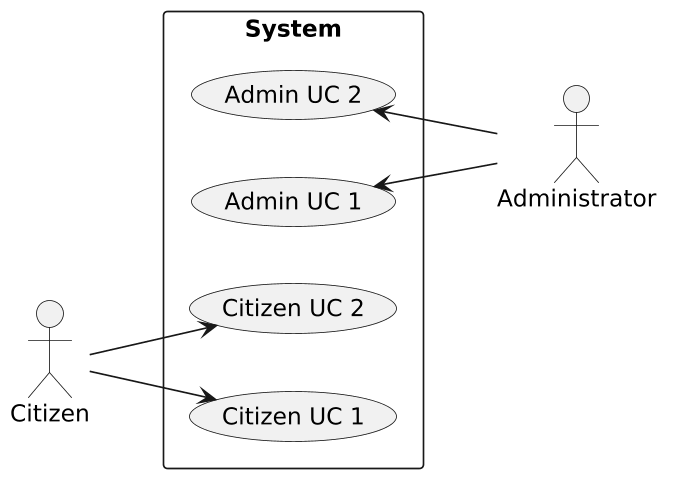

The diagram above was rendered by PlantUML. Its source (embedded in the PNG):
@startuml
skinparam dpi 160
skinparam monochrome true
skinparam shadowing false
skinparam defaultFontName "Segoe UI"
skinparam defaultFontColor #000000

left to right direction

actor "Citizen" as citizen
actor "Administrator" as admin

rectangle "System" {
  usecase "Citizen UC 1" as UC1
  usecase "Citizen UC 2" as UC2
  usecase "Admin UC 1" as UA1
  usecase "Admin UC 2" as UA2
}

citizen --> UC1
citizen --> UC2

UA1 <-- admin
UA2 <-- admin
@enduml